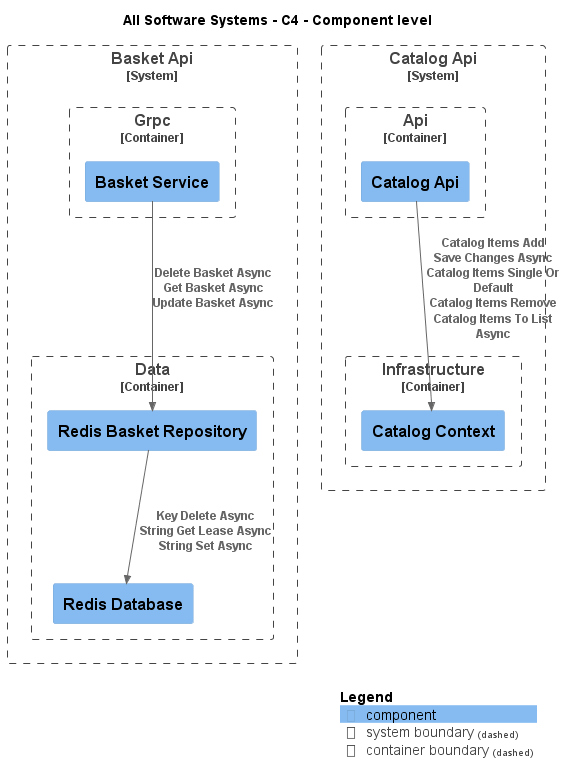

The diagram above was rendered by PlantUML. Its source (embedded in the PNG):
@startuml
!include .c4s\C4_Component.puml

AddElementTag("c4interflow:lifecycle:new", $bgColor=green, $fontColor=#ffffff, $borderColor=green, $shadowing="False")
AddElementTag("c4interflow:lifecycle:changed", $bgColor=orange, $fontColor=#ffffff, $borderColor=orange, $shadowing="False")
AddElementTag("c4interflow:lifecycle:removed", $bgColor=red, $fontColor=#ffffff, $borderColor=red, $shadowing="False")

AddRelTag("c4interflow:lifecycle:new", $textColor=green, $lineColor=green)
AddRelTag("c4interflow:lifecycle:changed", $textColor=orange, $lineColor=orange)
AddRelTag("c4interflow:lifecycle:removed", $textColor=red, $lineColor=red)

SHOW_PERSON_PORTRAIT()
LAYOUT_TOP_DOWN()

skinparam linetype polyline

title All Software Systems - C4 - Component level


System_Boundary(dotnet.eShop.Architecture.SoftwareSystems.BasketApi, "Basket Api") {
    
Container_Boundary(dotnet.eShop.Architecture.SoftwareSystems.BasketApi.Containers.Data, "Data") {
    Component(dotnet.eShop.Architecture.SoftwareSystems.BasketApi.Containers.Data.Components.RedisBasketRepository, "Redis Basket Repository", "", "")
    Component(dotnet.eShop.Architecture.SoftwareSystems.BasketApi.Containers.Data.Components.RedisDatabase, "Redis Database", "", "")
}
    
Container_Boundary(dotnet.eShop.Architecture.SoftwareSystems.BasketApi.Containers.Grpc, "Grpc") {
    Component(dotnet.eShop.Architecture.SoftwareSystems.BasketApi.Containers.Grpc.Components.BasketService, "Basket Service", "", "")
}
}

System_Boundary(dotnet.eShop.Architecture.SoftwareSystems.CatalogApi, "Catalog Api") {
    
Container_Boundary(dotnet.eShop.Architecture.SoftwareSystems.CatalogApi.Containers.Api, "Api") {
    Component(dotnet.eShop.Architecture.SoftwareSystems.CatalogApi.Containers.Api.Components.CatalogApi, "Catalog Api", "", "")
}
    
Container_Boundary(dotnet.eShop.Architecture.SoftwareSystems.CatalogApi.Containers.Infrastructure, "Infrastructure") {
    Component(dotnet.eShop.Architecture.SoftwareSystems.CatalogApi.Containers.Infrastructure.Components.CatalogContext, "Catalog Context", "", "")
}
}

Rel(dotnet.eShop.Architecture.SoftwareSystems.BasketApi.Containers.Data.Components.RedisBasketRepository, dotnet.eShop.Architecture.SoftwareSystems.BasketApi.Containers.Data.Components.RedisDatabase, "Key Delete Async\nString Get Lease Async\nString Set Async")
Rel(dotnet.eShop.Architecture.SoftwareSystems.BasketApi.Containers.Grpc.Components.BasketService, dotnet.eShop.Architecture.SoftwareSystems.BasketApi.Containers.Data.Components.RedisBasketRepository, "Delete Basket Async\nGet Basket Async\nUpdate Basket Async")
Rel(dotnet.eShop.Architecture.SoftwareSystems.CatalogApi.Containers.Api.Components.CatalogApi, dotnet.eShop.Architecture.SoftwareSystems.CatalogApi.Containers.Infrastructure.Components.CatalogContext, "Catalog Items Add\nSave Changes Async\nCatalog Items Single Or Default\nCatalog Items Remove\nCatalog Items To List Async")


SHOW_LEGEND()
@enduml